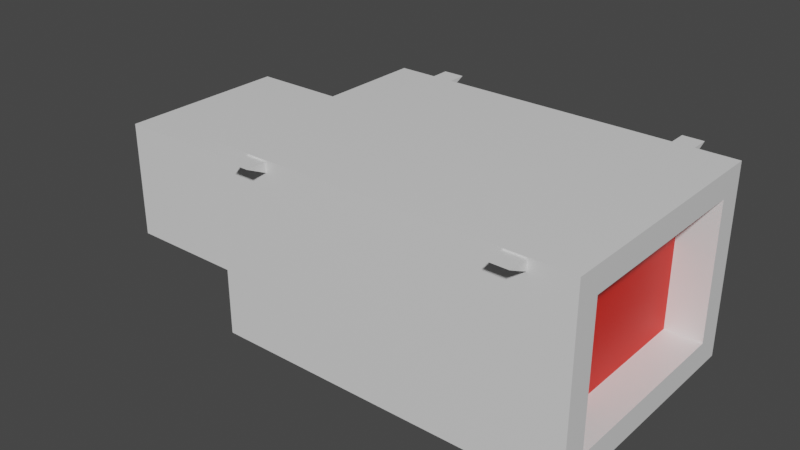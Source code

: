 # Source: vent.blend  (saved by Blender 2.80.75; exported with 4.5.12 LTS)
import bpy
from mathutils import Matrix  # noqa: F401  (used for matrix-valued properties, if any)

bpy.ops.wm.read_factory_settings(use_empty=True)
scene = bpy.context.scene
scene.name = 'Scene'

# ---- collections
col_collection = bpy.data.collections.new('Collection'); scene.collection.children.link(col_collection)

# ---- materials (node trees are filled in below, after node groups)
mat_1 = bpy.data.materials.new('1')
mat_1.alpha_threshold = 0.0
mat_1.use_transparent_shadow = False
mat_1.line_color = (0.0, 0.0, 0.0, 1.0)
mat_2 = bpy.data.materials.new('2')
mat_2.use_transparent_shadow = False
mat_3 = bpy.data.materials.new('3')
mat_3.use_transparent_shadow = False

# ---- material node trees
mat_1.use_nodes = True; mat_1.node_tree.nodes.clear()
_N = mat_1.node_tree.nodes; _L = mat_1.node_tree.links
n0 = _N.new('ShaderNodeOutputMaterial'); n0.name = 'Material Output'; n0.location = (300, 300)
n1 = _N.new('ShaderNodeBsdfPrincipled'); n1.name = 'Principled BSDF'; n1.location = (10, 300)
n1.distribution = 'GGX'
n1.subsurface_method = 'BURLEY'
n1.inputs[2].default_value = 0.4
n1.inputs[3].default_value = 1.45
n1.inputs[27].default_value = (0.0, 0.0, 0.0, 1.0)
n1.inputs[28].default_value = 1.0
_L.new(n1.outputs[0], n0.inputs[0])
n0.is_active_output = True
mat_2.use_nodes = True; mat_2.node_tree.nodes.clear()
_N = mat_2.node_tree.nodes; _L = mat_2.node_tree.links
n0 = _N.new('ShaderNodeOutputMaterial'); n0.name = 'Material Output'; n0.location = (300, 300)
n1 = _N.new('ShaderNodeBsdfPrincipled'); n1.name = 'Principled BSDF'; n1.location = (10, 300)
n1.distribution = 'GGX'
n1.subsurface_method = 'BURLEY'
n1.inputs[0].default_value = (0.8, 0.00896, 0.0, 1.0)
n1.inputs[3].default_value = 1.45
n1.inputs[27].default_value = (0.0, 0.0, 0.0, 1.0)
n1.inputs[28].default_value = 1.0
_L.new(n1.outputs[0], n0.inputs[0])
n0.is_active_output = True
mat_3.use_nodes = True; mat_3.node_tree.nodes.clear()
_N = mat_3.node_tree.nodes; _L = mat_3.node_tree.links
n0 = _N.new('ShaderNodeOutputMaterial'); n0.name = 'Material Output'; n0.location = (300, 300)
n1 = _N.new('ShaderNodeBsdfPrincipled'); n1.name = 'Principled BSDF'; n1.location = (10, 300)
n1.distribution = 'GGX'
n1.subsurface_method = 'BURLEY'
n1.inputs[0].default_value = (0.02907, 0.8, 0.0, 1.0)
n1.inputs[3].default_value = 1.45
n1.inputs[27].default_value = (0.0, 0.0, 0.0, 1.0)
n1.inputs[28].default_value = 1.0
_L.new(n1.outputs[0], n0.inputs[0])
n0.is_active_output = True

# ---- world
world_world = bpy.data.worlds.new('World'); scene.world = world_world
world_world.use_nodes = True; world_world.node_tree.nodes.clear()
_N = world_world.node_tree.nodes; _L = world_world.node_tree.links
n0 = _N.new('ShaderNodeOutputWorld'); n0.name = 'World Output'; n0.location = (300, 300)
n1 = _N.new('ShaderNodeBackground'); n1.name = 'Background'; n1.location = (10, 300)
n1.inputs[0].default_value = (0.05088, 0.05088, 0.05088, 1.0)
_L.new(n1.outputs[0], n0.inputs[0])
n0.is_active_output = True
world_world.color = (0.05088, 0.05088, 0.05088)
world_world.use_sun_shadow = False
world_world.sun_shadow_jitter_overblur = 0.0

# ---- meshes
me_cube = bpy.data.meshes.new('Cube')
me_cube.from_pydata([(0.8123, 0.2296, -0.2998), (0.8123, -0.402, -0.2998), (0.8123, 0.2296, 0.596), (0.8123, -0.402, 0.596), (-0.8123, 0.1839, -0.254), (-0.8123, -0.3563, -0.254), (-0.8123, 0.1839, 0.5503), (-0.8123, -0.3563, 0.5503), (0.8123, 0.3458, -0.4159), (0.8123, -0.5181, -0.4159), (0.8123, 0.3458, 0.7121), (0.8123, -0.5181, 0.7121), (0.6431, 0.2296, -0.2998), (0.6431, -0.402, -0.2998), (0.6431, 0.2296, 0.596), (0.6431, -0.402, 0.596), (-0.6425, 0.2921, 0.7076), (-0.5469, 0.2921, 0.7076), (-0.5469, 0.3397, 0.7109), (-0.6425, 0.3397, 0.7109), (-0.5469, 0.3397, 0.8065), (-0.6425, 0.3397, 0.8065), (0.5235, 0.2921, 0.7076), (0.6191, 0.2921, 0.7076), (0.6191, 0.3397, 0.7109), (0.5235, 0.3397, 0.7109), (0.6191, 0.3397, 0.8065), (0.5235, 0.3397, 0.8065), (0.6191, 0.2945, -0.4092), (0.5235, 0.2945, -0.4092), (0.5235, 0.3421, -0.4125), (0.6191, 0.3421, -0.4125), (0.5235, 0.3421, -0.5082), (0.6191, 0.3421, -0.5082), (-0.5507, 0.2945, -0.4092), (-0.6463, 0.2945, -0.4092), (-0.6463, 0.3421, -0.4125), (-0.5507, 0.3421, -0.4125), (-0.6463, 0.3421, -0.5082), (-0.5507, 0.3421, -0.5082), (-0.7248, -0.4507, -0.4132), (-0.7248, 0.009076, -0.4132), (-0.7248, -0.4507, -0.461), (-0.7248, 0.009076, -0.461), (-0.265, -0.4507, -0.4132), (-0.265, 0.009076, -0.4132), (-0.265, -0.4507, -0.461), (-0.265, 0.009076, -0.461), (-0.8123, -0.5181, -0.4159), (-0.8123, -0.5181, 0.7121), (-0.8123, 0.3458, 0.7121), (-0.8123, 0.3458, -0.4159), (-1.544, -0.3563, -0.254), (-1.544, -0.3563, 0.5503), (-1.544, 0.1839, 0.5503), (-1.544, 0.1839, -0.254)], [], [(8, 51, 50, 10), (11, 10, 50, 49), (4, 5, 52, 55), (48, 9, 11, 49), (3, 1, 13, 15), (48, 51, 8, 9), (0, 1, 9, 8), (3, 2, 10, 11), (2, 0, 8, 10), (1, 3, 11, 9), (13, 12, 14, 15), (2, 3, 15, 14), (0, 2, 14, 12), (1, 0, 12, 13), (18, 20, 17), (20, 21, 16, 17), (21, 20, 18, 19), (21, 19, 16), (18, 17, 16, 19), (24, 26, 23), (26, 27, 22, 23), (27, 26, 24, 25), (27, 25, 22), (24, 23, 22, 25), (30, 32, 29), (28, 33, 31), (31, 30, 29, 28), (29, 32, 33, 28), (33, 32, 30, 31), (36, 38, 35), (34, 39, 37), (37, 36, 35, 34), (35, 38, 39, 34), (39, 38, 36, 37), (40, 41, 43, 42), (42, 43, 47, 46), (46, 47, 45, 44), (44, 45, 41, 40), (42, 46, 44, 40), (47, 43, 41, 45), (7, 5, 48, 49), (6, 7, 49, 50), (5, 4, 51, 48), (4, 6, 50, 51), (53, 54, 55, 52), (5, 7, 53, 52), (6, 4, 55, 54), (7, 6, 54, 53)])
me_cube.polygons.foreach_set('material_index', [0, 0, 0, 0, 0, 0, 0, 0, 0, 0, 1, 0, 0, 0, 0, 0, 0, 0, 0, 0, 0, 0, 0, 0, 0, 0, 0, 0, 0, 0, 0, 0, 0, 0, 0, 2, 0, 0, 0, 0, 0, 0, 0, 0, 0, 0, 0, 0])
_uv = me_cube.uv_layers.new(name='UVMap')
_uv.uv.foreach_set('vector', [0.5577, 0.2514, 0.5577, 0.4701, 0.4045, 0.4701, 0.4045, 0.2514, 0.5577, 0.2514, 0.675, 0.2514, 0.675, 0.4701, 0.5577, 0.4701, 0.5278, 0.622, 0.6011, 0.622, 0.6011, 0.7206, 0.5278, 0.7206, 0.2514, 0.4701, 0.2514, 0.2514, 0.4045, 0.2514, 0.4045, 0.4701, 0.7027, 0.7114, 0.7027, 0.5907, 0.7257, 0.5907, 0.7257, 0.7114, 0.3686, 0.6889, 0.2514, 0.6889, 0.2514, 0.4701, 0.3686, 0.4701, 0.5875, 0.4858, 0.5017, 0.4858, 0.486, 0.4701, 0.6033, 0.4701, 0.5017, 0.6064, 0.5875, 0.6064, 0.6033, 0.622, 0.486, 0.622, 0.5875, 0.6064, 0.5875, 0.4858, 0.6033, 0.4701, 0.6033, 0.622, 0.5017, 0.4858, 0.5017, 0.6064, 0.486, 0.622, 0.486, 0.4701, 1.0, 1.0, 0.000657, 1.0, -0.0002044, -0.0005143, 0.9995, -0.0002067, 0.7486, 0.4701, 0.7486, 0.5552, 0.7257, 0.5552, 0.7257, 0.4701, 0.7027, 0.5907, 0.7027, 0.4701, 0.7257, 0.4701, 0.7257, 0.5907, 0.7257, 0.6402, 0.7257, 0.5552, 0.7486, 0.5552, 0.7486, 0.6402, 0.6916, 0.6983, 0.6972, 0.6867, 0.6972, 0.7015, 0.675, 0.4118, 0.688, 0.4118, 0.688, 0.4252, 0.675, 0.4252, 0.688, 0.4118, 0.701, 0.4118, 0.701, 0.4247, 0.688, 0.4247, 0.7066, 0.4524, 0.701, 0.4408, 0.7066, 0.4376, 0.6851, 0.6996, 0.6787, 0.6996, 0.6787, 0.6867, 0.6851, 0.6867, 0.2626, 0.7005, 0.2683, 0.6889, 0.2683, 0.7037, 0.675, 0.4385, 0.688, 0.4385, 0.688, 0.4518, 0.675, 0.4518, 0.688, 0.4505, 0.701, 0.4505, 0.701, 0.4634, 0.688, 0.4634, 0.7066, 0.4376, 0.701, 0.426, 0.7066, 0.4228, 0.6722, 0.6996, 0.6657, 0.6996, 0.6657, 0.6867, 0.6722, 0.6867, 0.2683, 0.7005, 0.2739, 0.6889, 0.2739, 0.7037, 0.257, 0.6889, 0.257, 0.7037, 0.2514, 0.6921, 0.6722, 0.6996, 0.6722, 0.6867, 0.6787, 0.6867, 0.6787, 0.6996, 0.688, 0.4518, 0.688, 0.4651, 0.675, 0.4651, 0.675, 0.4518, 0.701, 0.4247, 0.701, 0.4376, 0.688, 0.4376, 0.688, 0.4247, 0.257, 0.7005, 0.2626, 0.6889, 0.2626, 0.7037, 0.7066, 0.4524, 0.7066, 0.4672, 0.701, 0.4556, 0.6851, 0.6996, 0.6851, 0.6867, 0.6916, 0.6867, 0.6916, 0.6996, 0.688, 0.4252, 0.688, 0.4385, 0.675, 0.4385, 0.675, 0.4252, 0.701, 0.4505, 0.688, 0.4505, 0.688, 0.4376, 0.701, 0.4376, 0.7374, 0.4118, 0.7374, 0.3499, 0.7439, 0.3499, 0.7439, 0.4118, 0.6033, 0.6867, 0.6657, 0.6867, 0.6657, 0.7486, 0.6033, 0.7486, 0.7322, 0.6402, 0.7322, 0.7021, 0.7257, 0.7021, 0.7257, 0.6402, 0.675, 0.3499, 0.7374, 0.3499, 0.7374, 0.4118, 0.675, 0.4118, 0.7322, 0.7021, 0.7322, 0.6402, 0.7387, 0.6402, 0.7387, 0.7021, 0.7451, 0.6402, 0.7451, 0.7021, 0.7387, 0.7021, 0.7387, 0.6402, 0.464, 0.6002, 0.464, 0.4919, 0.486, 0.4701, 0.486, 0.622, 0.3906, 0.6002, 0.464, 0.6002, 0.486, 0.622, 0.3686, 0.622, 0.464, 0.4919, 0.3906, 0.4919, 0.3686, 0.4701, 0.486, 0.4701, 0.3906, 0.4919, 0.3906, 0.6002, 0.3686, 0.622, 0.3686, 0.4701, 0.5278, 0.7303, 0.4544, 0.7303, 0.4544, 0.622, 0.5278, 0.622, 0.6033, 0.6867, 0.6033, 0.5784, 0.7027, 0.5784, 0.7027, 0.6867, 0.7027, 0.4701, 0.7027, 0.5784, 0.6033, 0.5784, 0.6033, 0.4701, 0.675, 0.2514, 0.7484, 0.2514, 0.7484, 0.3499, 0.675, 0.3499])
me_cube.materials.append(mat_1)
me_cube.materials.append(mat_2)
me_cube.materials.append(mat_3)
me_cube.use_remesh_preserve_volume = False
me_cube.use_remesh_preserve_attributes = False
me_cube.use_mirror_vertex_groups = False
me_cube.update()

# ---- objects
ob_cube = bpy.data.objects.new('Cube', me_cube)

# ---- transforms, parenting, visibility, modifiers, constraints
ob_cube.location = (0.0, 0.0, 0.0)
ob_cube.rotation_euler = (1.571, -0.0, 0.0)
ob_cube.scale = (0.4, 0.4, 0.4)
ob_cube.lock_rotations_4d = False
ob_cube.empty_display_type = 'ARROWS'
ob_cube.lineart.crease_threshold = 0.0

# ---- collection membership
col_collection.objects.link(ob_cube)

# ---- scene / render settings (as saved in the file)
scene.frame_start = 1; scene.frame_end = 250; scene.frame_set(1)
scene.render.engine = 'BLENDER_EEVEE_NEXT'
scene.cycles.use_denoising = False
scene.cycles.samples = 128
scene.cycles.sampling_pattern = 'TABULATED_SOBOL'
scene.cycles.use_adaptive_sampling = False
scene.cycles.use_light_tree = False
scene.view_settings.view_transform = 'Filmic'
bpy.context.view_layer.update()

# ---- added for rendering (the .blend has no active camera and no usable light): camera, sun
cam_auto = bpy.data.cameras.new('AutoCamera')
cam_auto.lens = 50.0
cam_auto.sensor_width = 36.0
cam_auto.clip_end = 1000.0
ob_auto_camera = bpy.data.objects.new('AutoCamera', cam_auto)
scene.collection.objects.link(ob_auto_camera)
ob_auto_camera.location = (0.902225, -1.31803, 0.804433)
ob_auto_camera.rotation_euler = (1.09748, -7.21219e-08, 0.694738)
scene.camera = ob_auto_camera
light_auto_sun = bpy.data.lights.new('AutoSun', 'SUN')
light_auto_sun.energy = 3.0
light_auto_sun.angle = 0.0523599
ob_auto_sun = bpy.data.objects.new('AutoSun', light_auto_sun)
scene.collection.objects.link(ob_auto_sun)
ob_auto_sun.rotation_euler = (0.872665, 0.174533, 0.523599)
bpy.context.view_layer.update()
